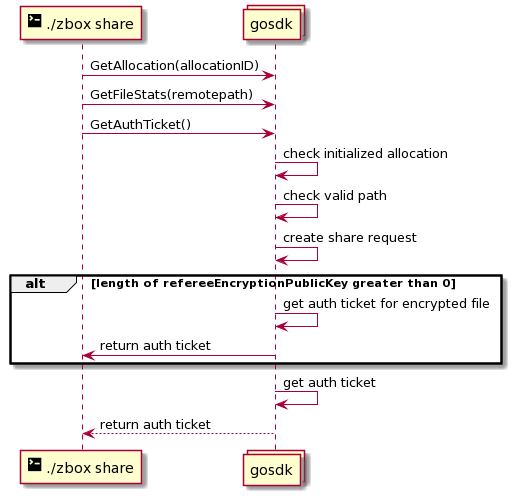

The diagram above was rendered by PlantUML. Its source (embedded in the PNG):
@startuml
participant "<size:20><&terminal></size> ./zbox share" as cli
collections gosdk

cli -> gosdk: GetAllocation(allocationID)
cli -> gosdk: GetFileStats(remotepath)
cli -> gosdk: GetAuthTicket()

gosdk -> gosdk: check initialized allocation
gosdk -> gosdk: check valid path
gosdk -> gosdk: create share request

alt length of refereeEncryptionPublicKey greater than 0
gosdk -> gosdk: get auth ticket for encrypted file
gosdk -> cli: return auth ticket
end

gosdk -> gosdk: get auth ticket 
gosdk --> cli: return auth ticket
@enduml